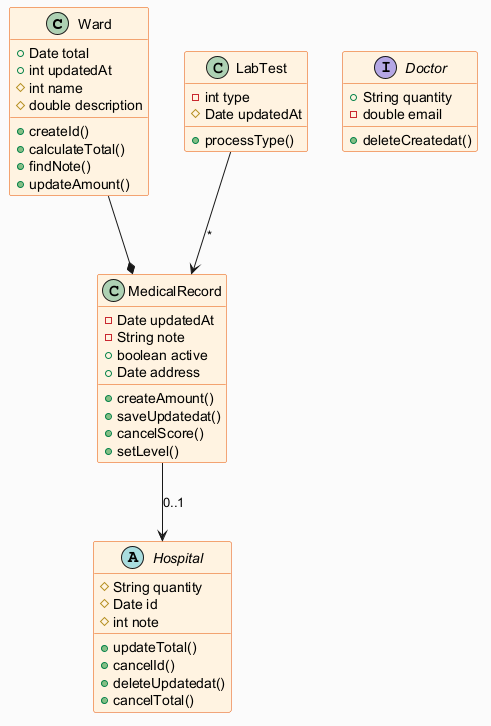

The diagram above was rendered by PlantUML. Its source (embedded in the PNG):
@startuml
skinparam backgroundColor #FAFAFA
skinparam classBackgroundColor #FFF3E0
skinparam classBorderColor #E65100
class Ward {
  +Date total
  +int updatedAt
  #int name
  #double description
  +createId()
  +calculateTotal()
  +findNote()
  +updateAmount()
}
class MedicalRecord {
  -Date updatedAt
  -String note
  +boolean active
  +Date address
  +createAmount()
  +saveUpdatedat()
  +cancelScore()
  +setLevel()
}
class LabTest {
  -int type
  #Date updatedAt
  +processType()
}
abstract class Hospital {
  #String quantity
  #Date id
  #int note
  +updateTotal()
  +cancelId()
  +deleteUpdatedat()
  +cancelTotal()
}
interface Doctor {
  +String quantity
  -double email
  +deleteCreatedat()
}
Ward --* MedicalRecord
LabTest --> MedicalRecord : "*"
MedicalRecord --> Hospital : "0..1"
@enduml